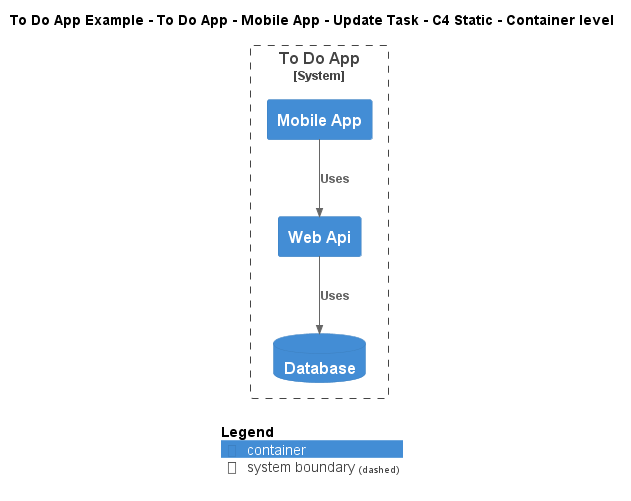

The diagram above was rendered by PlantUML. Its source (embedded in the PNG):
@startuml
!include ..\..\..\..\..\..\..\.c4s\C4_Container.puml

AddElementTag("c4interflow:lifecycle:new", $bgColor=green, $fontColor=#ffffff, $borderColor=green, $shadowing="False")
AddElementTag("c4interflow:lifecycle:changed", $bgColor=orange, $fontColor=#ffffff, $borderColor=orange, $shadowing="False")
AddElementTag("c4interflow:lifecycle:removed", $bgColor=red, $fontColor=#ffffff, $borderColor=red, $shadowing="False")

AddRelTag("c4interflow:lifecycle:new", $textColor=green, $lineColor=green)
AddRelTag("c4interflow:lifecycle:changed", $textColor=orange, $lineColor=orange)
AddRelTag("c4interflow:lifecycle:removed", $textColor=red, $lineColor=red)

SHOW_PERSON_PORTRAIT()
LAYOUT_TOP_DOWN()

skinparam linetype polyline

title To Do App Example - To Do App - Mobile App - Update Task - C4 Static - Container level


System_Boundary(ToDoAppExample.SoftwareSystems.ToDoApp, "To Do App") {
    Container(ToDoAppExample.SoftwareSystems.ToDoApp.Containers.MobileApp, "Mobile App", "", "")
    Container(ToDoAppExample.SoftwareSystems.ToDoApp.Containers.WebApi, "Web Api", "", "")
    ContainerDb(ToDoAppExample.SoftwareSystems.ToDoApp.Containers.Database, "Database", "", "")
}

Rel(ToDoAppExample.SoftwareSystems.ToDoApp.Containers.MobileApp, ToDoAppExample.SoftwareSystems.ToDoApp.Containers.WebApi, "Uses")
Rel(ToDoAppExample.SoftwareSystems.ToDoApp.Containers.WebApi, ToDoAppExample.SoftwareSystems.ToDoApp.Containers.Database, "Uses")


SHOW_LEGEND()
@enduml